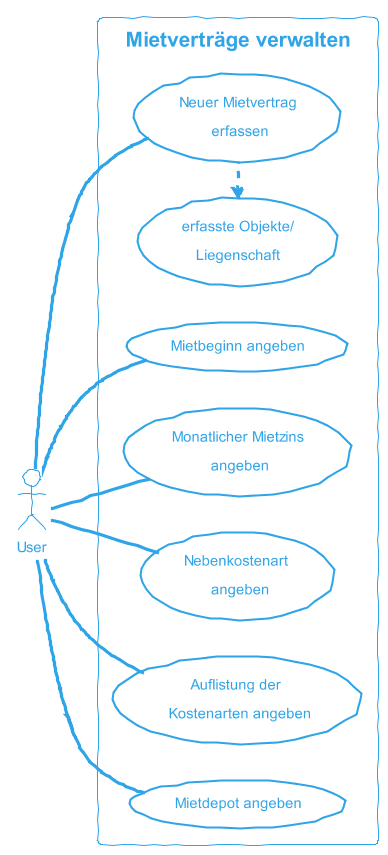

The diagram above was rendered by PlantUML. Its source (embedded in the PNG):
@startuml MietverträgeVerwalten
!theme cerulean-outline
skinparam handwritten true
left to right direction
actor "User" as fc
rectangle "Mietverträge verwalten" {
  usecase "Mietbeginn angeben" as UC1
  usecase "Neuer Mietvertrag\n erfassen" as UC2
  usecase "erfasste Objekte/\nLiegenschaft" as inc1
  usecase "Monatlicher Mietzins\n angeben" as UC3
  usecase "Nebenkostenart \n angeben" as UC4
  usecase "Auflistung der \n Kostenarten angeben" as UC5
  usecase "Mietdepot angeben" as UC6

} 
fc -- UC1
fc -- UC2
UC2 .left.> inc1
fc -- UC3 
fc -- UC4
fc -- UC5
fc -- UC6
@enduml